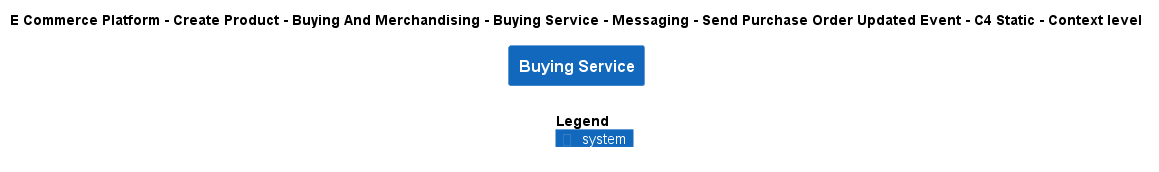

The diagram above was rendered by PlantUML. Its source (embedded in the PNG):
@startuml
!include ..\..\..\..\..\..\..\..\..\.c4s\C4_Context.puml

AddElementTag("c4interflow:lifecycle:new", $bgColor=green, $fontColor=#ffffff, $borderColor=green, $shadowing="False")
AddElementTag("c4interflow:lifecycle:changed", $bgColor=orange, $fontColor=#ffffff, $borderColor=orange, $shadowing="False")
AddElementTag("c4interflow:lifecycle:removed", $bgColor=red, $fontColor=#ffffff, $borderColor=red, $shadowing="False")

AddRelTag("c4interflow:lifecycle:new", $textColor=green, $lineColor=green)
AddRelTag("c4interflow:lifecycle:changed", $textColor=orange, $lineColor=orange)
AddRelTag("c4interflow:lifecycle:removed", $textColor=red, $lineColor=red)

SHOW_PERSON_PORTRAIT()
LAYOUT_TOP_DOWN()

skinparam linetype polyline

title E Commerce Platform - Create Product - Buying And Merchandising - Buying Service - Messaging - Send Purchase Order Updated Event - C4 Static - Context level

System(ECommercePlatform.CreateProduct.BuyingAndMerchandising.SoftwareSystems.BuyingService, "Buying Service", "")



SHOW_LEGEND()
@enduml